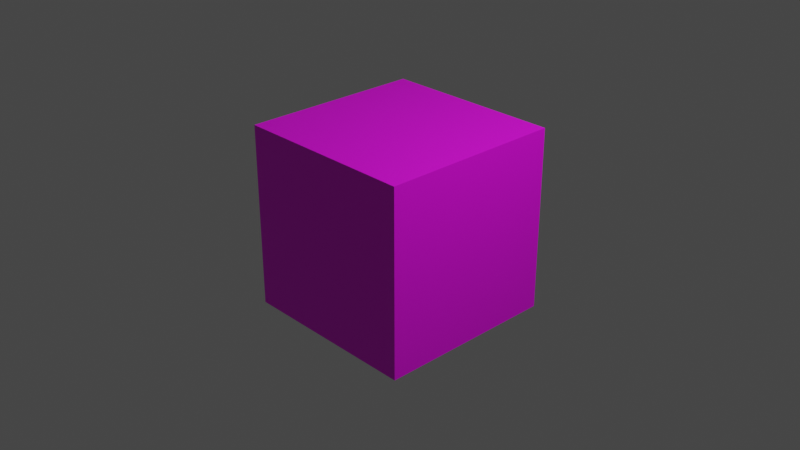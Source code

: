 # Source: Doos.blend  (saved by Blender 2.90.8; exported with 4.5.12 LTS)
import bpy
from mathutils import Matrix  # noqa: F401  (used for matrix-valued properties, if any)

bpy.ops.wm.read_factory_settings(use_empty=True)
scene = bpy.context.scene
scene.name = 'Scene'

# ---- collections
col_collection = bpy.data.collections.new('Collection'); scene.collection.children.link(col_collection)

# ---- images (referenced by path relative to the original .blend; pixels are not part of the script)
import os
ASSET_DIR = os.environ.get("B2B_ASSET_DIR", "")  # directory of the original .blend (textures are referenced by path, not embedded)
HERE = os.path.dirname(os.path.abspath(__file__))  # packed textures are extracted next to this script under _unpacked/

def load_image(name, relpath, width, height, colorspace="sRGB"):
    """Load a texture the original file referenced (path relative to the .blend, or extracted next to this script)."""
    p = next((c for c in (os.path.join(HERE, relpath), os.path.join(ASSET_DIR, relpath)) if relpath and os.path.exists(c)), "")
    if p:
        img = bpy.data.images.load(p, check_existing=True)
        img.name = name
    else:  # same state as the original file: an image datablock whose file is absent (Cycles renders it pink)
        img = bpy.data.images.new(name, width, height)
        img.source = "FILE"
        img.filepath = "//" + (relpath or name)
    img.colorspace_settings.name = colorspace
    return img
img_untitled_001_png = load_image('Untitled.001.png', 'Untitled.001.png', 1024, 1024, 'sRGB')

# ---- materials (node trees are filled in below, after node groups)
mat_doos = bpy.data.materials.new('doos')
mat_doos.use_transparent_shadow = False

# ---- material node trees
mat_doos.use_nodes = True; mat_doos.node_tree.nodes.clear()
_N = mat_doos.node_tree.nodes; _L = mat_doos.node_tree.links
n0 = _N.new('ShaderNodeBsdfPrincipled'); n0.name = 'Principled BSDF'; n0.location = (10, 300)
n0.distribution = 'GGX'
n0.subsurface_method = 'BURLEY'
n0.inputs[3].default_value = 1.45
n0.inputs[27].default_value = (0.0, 0.0, 0.0, 1.0)
n0.inputs[28].default_value = 1.0
n1 = _N.new('ShaderNodeOutputMaterial'); n1.name = 'Material Output'; n1.location = (300, 300)
n2 = _N.new('ShaderNodeTexImage'); n2.name = 'Image Texture'; n2.location = (-280, 280)
n2.image = img_untitled_001_png
_L.new(n0.outputs[0], n1.inputs[0])
_L.new(n2.outputs[0], n0.inputs[0])
n1.is_active_output = True

# ---- world
world_world = bpy.data.worlds.new('World'); scene.world = world_world
world_world.use_nodes = True; world_world.node_tree.nodes.clear()
_N = world_world.node_tree.nodes; _L = world_world.node_tree.links
n0 = _N.new('ShaderNodeOutputWorld'); n0.name = 'World Output'; n0.location = (300, 300)
n1 = _N.new('ShaderNodeBackground'); n1.name = 'Background'; n1.location = (10, 300)
n1.inputs[0].default_value = (0.05088, 0.05088, 0.05088, 1.0)
_L.new(n1.outputs[0], n0.inputs[0])
n0.is_active_output = True
world_world.color = (0.05088, 0.05088, 0.05088)
world_world.use_sun_shadow = False
world_world.sun_shadow_jitter_overblur = 0.0

# ---- cameras
cam_camera = bpy.data.cameras.new('Camera')
cam_camera.clip_end = 100.0
cam_camera.ortho_scale = 7.314

# ---- lights
light_light = bpy.data.lights.new('Light', 'POINT')
light_light.transmission_factor = 0.0
light_light.energy = 1000.0
light_light.shadow_soft_size = 0.1
light_light.shadow_maximum_resolution = 0.006
light_light.use_absolute_resolution = True

# ---- meshes
me_cube = bpy.data.meshes.new('Cube')
me_cube.from_pydata([(1.0, 1.0, 1.0), (1.0, 1.0, -1.0), (1.0, -1.0, 1.0), (1.0, -1.0, -1.0), (-1.0, 1.0, 1.0), (-1.0, 1.0, -1.0), (-1.0, -1.0, 1.0), (-1.0, -1.0, -1.0)], [], [(0, 4, 6, 2), (3, 2, 6, 7), (7, 6, 4, 5), (5, 1, 3, 7), (1, 0, 2, 3), (5, 4, 0, 1)])
_uv = me_cube.uv_layers.new(name='UVMap')
_uv.uv.foreach_set('vector', [0.625, 0.5, 0.875, 0.5, 0.875, 0.75, 0.625, 0.75, 0.375, 0.75, 0.625, 0.75, 0.625, 1.0, 0.375, 1.0, 0.375, 0.0, 0.625, 0.0, 0.625, 0.25, 0.375, 0.25, 0.125, 0.5, 0.375, 0.5, 0.375, 0.75, 0.125, 0.75, 0.375, 0.5, 0.625, 0.5, 0.625, 0.75, 0.375, 0.75, 0.375, 0.25, 0.625, 0.25, 0.625, 0.5, 0.375, 0.5])
me_cube.materials.append(mat_doos)
me_cube.use_remesh_preserve_volume = False
me_cube.use_remesh_preserve_attributes = False
me_cube.use_mirror_vertex_groups = False
me_cube.update()

# ---- objects
ob_cube = bpy.data.objects.new('Cube', me_cube)
ob_light = bpy.data.objects.new('Light', light_light)
ob_camera = bpy.data.objects.new('Camera', cam_camera)

# ---- transforms, parenting, visibility, modifiers, constraints
ob_cube.location = (0.0, 0.0, 0.0)
ob_cube.lock_rotations_4d = False
ob_cube.empty_display_type = 'ARROWS'
ob_cube.lineart.crease_threshold = 0.0
ob_light.location = (4.076, 1.005, 5.904)
ob_light.rotation_euler = (0.6503, 0.05522, 1.866)
ob_light.lock_rotations_4d = False
ob_light.empty_display_type = 'ARROWS'
ob_light.color = (0.0, 0.0, 0.0, 0.0)
ob_light.lineart.crease_threshold = 0.0
ob_camera.location = (7.359, -6.926, 4.958)
ob_camera.rotation_euler = (1.109, 0.0, 0.8149)
ob_camera.lock_rotations_4d = False
ob_camera.empty_display_type = 'ARROWS'
ob_camera.color = (0.0, 0.0, 0.0, 0.0)
ob_camera.display_type = 'WIRE'
ob_camera.lineart.crease_threshold = 0.0

# ---- collection membership
col_collection.objects.link(ob_cube)
col_collection.objects.link(ob_light)
col_collection.objects.link(ob_camera)

# ---- scene / render settings (as saved in the file)
scene.camera = ob_camera
scene.frame_start = 1; scene.frame_end = 250; scene.frame_set(233)
scene.render.engine = 'BLENDER_EEVEE_NEXT'
scene.cycles.use_denoising = False
scene.cycles.samples = 128
scene.cycles.sampling_pattern = 'TABULATED_SOBOL'
scene.cycles.use_adaptive_sampling = False
scene.cycles.use_light_tree = False
scene.view_settings.view_transform = 'Filmic'
bpy.context.view_layer.update()
